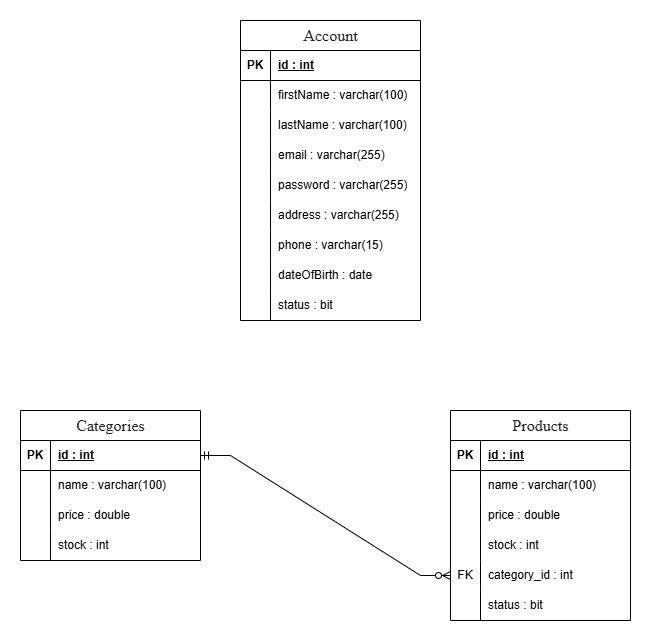

The diagram above was exported from draw.io. Its source (the exported page's mxGraphModel, read from the mxfile embedded in the PNG):
<mxGraphModel dx="904" dy="649" grid="1" gridSize="10" guides="1" tooltips="1" connect="1" arrows="1" fold="1" page="1" pageScale="1" pageWidth="850" pageHeight="1100" math="0" shadow="0">
  <root>
    <mxCell id="0" />
    <mxCell id="1" parent="0" />
    <mxCell id="8kjeN_wEM4X2idjkDQDq-10" value="&lt;span style=&quot;color: rgb(34, 34, 34); font-family: &amp;quot;Roboto Flex&amp;quot;; font-size: 16px; font-weight: 400; text-align: left; text-wrap: wrap; background-color: rgb(255, 255, 255);&quot;&gt;Account&lt;/span&gt;" style="shape=table;startSize=30;container=1;collapsible=1;childLayout=tableLayout;fixedRows=1;rowLines=0;fontStyle=1;align=center;resizeLast=1;html=1;" parent="1" vertex="1">
      <mxGeometry x="320" y="60" width="180" height="300" as="geometry" />
    </mxCell>
    <mxCell id="8kjeN_wEM4X2idjkDQDq-11" value="" style="shape=tableRow;horizontal=0;startSize=0;swimlaneHead=0;swimlaneBody=0;fillColor=none;collapsible=0;dropTarget=0;points=[[0,0.5],[1,0.5]];portConstraint=eastwest;top=0;left=0;right=0;bottom=1;" parent="8kjeN_wEM4X2idjkDQDq-10" vertex="1">
      <mxGeometry y="30" width="180" height="30" as="geometry" />
    </mxCell>
    <mxCell id="8kjeN_wEM4X2idjkDQDq-12" value="PK" style="shape=partialRectangle;connectable=0;fillColor=none;top=0;left=0;bottom=0;right=0;fontStyle=1;overflow=hidden;whiteSpace=wrap;html=1;" parent="8kjeN_wEM4X2idjkDQDq-11" vertex="1">
      <mxGeometry width="30" height="30" as="geometry">
        <mxRectangle width="30" height="30" as="alternateBounds" />
      </mxGeometry>
    </mxCell>
    <mxCell id="8kjeN_wEM4X2idjkDQDq-13" value="id : int" style="shape=partialRectangle;connectable=0;fillColor=none;top=0;left=0;bottom=0;right=0;align=left;spacingLeft=6;fontStyle=5;overflow=hidden;whiteSpace=wrap;html=1;" parent="8kjeN_wEM4X2idjkDQDq-11" vertex="1">
      <mxGeometry x="30" width="150" height="30" as="geometry">
        <mxRectangle width="150" height="30" as="alternateBounds" />
      </mxGeometry>
    </mxCell>
    <mxCell id="8kjeN_wEM4X2idjkDQDq-14" value="" style="shape=tableRow;horizontal=0;startSize=0;swimlaneHead=0;swimlaneBody=0;fillColor=none;collapsible=0;dropTarget=0;points=[[0,0.5],[1,0.5]];portConstraint=eastwest;top=0;left=0;right=0;bottom=0;" parent="8kjeN_wEM4X2idjkDQDq-10" vertex="1">
      <mxGeometry y="60" width="180" height="30" as="geometry" />
    </mxCell>
    <mxCell id="8kjeN_wEM4X2idjkDQDq-15" value="" style="shape=partialRectangle;connectable=0;fillColor=none;top=0;left=0;bottom=0;right=0;editable=1;overflow=hidden;whiteSpace=wrap;html=1;" parent="8kjeN_wEM4X2idjkDQDq-14" vertex="1">
      <mxGeometry width="30" height="30" as="geometry">
        <mxRectangle width="30" height="30" as="alternateBounds" />
      </mxGeometry>
    </mxCell>
    <mxCell id="8kjeN_wEM4X2idjkDQDq-16" value="firstName : varchar(100)" style="shape=partialRectangle;connectable=0;fillColor=none;top=0;left=0;bottom=0;right=0;align=left;spacingLeft=6;overflow=hidden;whiteSpace=wrap;html=1;" parent="8kjeN_wEM4X2idjkDQDq-14" vertex="1">
      <mxGeometry x="30" width="150" height="30" as="geometry">
        <mxRectangle width="150" height="30" as="alternateBounds" />
      </mxGeometry>
    </mxCell>
    <mxCell id="8kjeN_wEM4X2idjkDQDq-17" value="" style="shape=tableRow;horizontal=0;startSize=0;swimlaneHead=0;swimlaneBody=0;fillColor=none;collapsible=0;dropTarget=0;points=[[0,0.5],[1,0.5]];portConstraint=eastwest;top=0;left=0;right=0;bottom=0;" parent="8kjeN_wEM4X2idjkDQDq-10" vertex="1">
      <mxGeometry y="90" width="180" height="30" as="geometry" />
    </mxCell>
    <mxCell id="8kjeN_wEM4X2idjkDQDq-18" value="" style="shape=partialRectangle;connectable=0;fillColor=none;top=0;left=0;bottom=0;right=0;editable=1;overflow=hidden;whiteSpace=wrap;html=1;" parent="8kjeN_wEM4X2idjkDQDq-17" vertex="1">
      <mxGeometry width="30" height="30" as="geometry">
        <mxRectangle width="30" height="30" as="alternateBounds" />
      </mxGeometry>
    </mxCell>
    <mxCell id="8kjeN_wEM4X2idjkDQDq-19" value="lastName : varchar(100)" style="shape=partialRectangle;connectable=0;fillColor=none;top=0;left=0;bottom=0;right=0;align=left;spacingLeft=6;overflow=hidden;whiteSpace=wrap;html=1;" parent="8kjeN_wEM4X2idjkDQDq-17" vertex="1">
      <mxGeometry x="30" width="150" height="30" as="geometry">
        <mxRectangle width="150" height="30" as="alternateBounds" />
      </mxGeometry>
    </mxCell>
    <mxCell id="8kjeN_wEM4X2idjkDQDq-20" value="" style="shape=tableRow;horizontal=0;startSize=0;swimlaneHead=0;swimlaneBody=0;fillColor=none;collapsible=0;dropTarget=0;points=[[0,0.5],[1,0.5]];portConstraint=eastwest;top=0;left=0;right=0;bottom=0;" parent="8kjeN_wEM4X2idjkDQDq-10" vertex="1">
      <mxGeometry y="120" width="180" height="30" as="geometry" />
    </mxCell>
    <mxCell id="8kjeN_wEM4X2idjkDQDq-21" value="" style="shape=partialRectangle;connectable=0;fillColor=none;top=0;left=0;bottom=0;right=0;editable=1;overflow=hidden;whiteSpace=wrap;html=1;" parent="8kjeN_wEM4X2idjkDQDq-20" vertex="1">
      <mxGeometry width="30" height="30" as="geometry">
        <mxRectangle width="30" height="30" as="alternateBounds" />
      </mxGeometry>
    </mxCell>
    <mxCell id="8kjeN_wEM4X2idjkDQDq-22" value="email : varchar(255)" style="shape=partialRectangle;connectable=0;fillColor=none;top=0;left=0;bottom=0;right=0;align=left;spacingLeft=6;overflow=hidden;whiteSpace=wrap;html=1;" parent="8kjeN_wEM4X2idjkDQDq-20" vertex="1">
      <mxGeometry x="30" width="150" height="30" as="geometry">
        <mxRectangle width="150" height="30" as="alternateBounds" />
      </mxGeometry>
    </mxCell>
    <mxCell id="8kjeN_wEM4X2idjkDQDq-23" value="" style="shape=tableRow;horizontal=0;startSize=0;swimlaneHead=0;swimlaneBody=0;fillColor=none;collapsible=0;dropTarget=0;points=[[0,0.5],[1,0.5]];portConstraint=eastwest;top=0;left=0;right=0;bottom=0;" parent="8kjeN_wEM4X2idjkDQDq-10" vertex="1">
      <mxGeometry y="150" width="180" height="30" as="geometry" />
    </mxCell>
    <mxCell id="8kjeN_wEM4X2idjkDQDq-24" value="" style="shape=partialRectangle;connectable=0;fillColor=none;top=0;left=0;bottom=0;right=0;editable=1;overflow=hidden;whiteSpace=wrap;html=1;" parent="8kjeN_wEM4X2idjkDQDq-23" vertex="1">
      <mxGeometry width="30" height="30" as="geometry">
        <mxRectangle width="30" height="30" as="alternateBounds" />
      </mxGeometry>
    </mxCell>
    <mxCell id="8kjeN_wEM4X2idjkDQDq-25" value="password : varchar(255)" style="shape=partialRectangle;connectable=0;fillColor=none;top=0;left=0;bottom=0;right=0;align=left;spacingLeft=6;overflow=hidden;whiteSpace=wrap;html=1;" parent="8kjeN_wEM4X2idjkDQDq-23" vertex="1">
      <mxGeometry x="30" width="150" height="30" as="geometry">
        <mxRectangle width="150" height="30" as="alternateBounds" />
      </mxGeometry>
    </mxCell>
    <mxCell id="8kjeN_wEM4X2idjkDQDq-26" value="" style="shape=tableRow;horizontal=0;startSize=0;swimlaneHead=0;swimlaneBody=0;fillColor=none;collapsible=0;dropTarget=0;points=[[0,0.5],[1,0.5]];portConstraint=eastwest;top=0;left=0;right=0;bottom=0;" parent="8kjeN_wEM4X2idjkDQDq-10" vertex="1">
      <mxGeometry y="180" width="180" height="30" as="geometry" />
    </mxCell>
    <mxCell id="8kjeN_wEM4X2idjkDQDq-27" value="" style="shape=partialRectangle;connectable=0;fillColor=none;top=0;left=0;bottom=0;right=0;editable=1;overflow=hidden;whiteSpace=wrap;html=1;" parent="8kjeN_wEM4X2idjkDQDq-26" vertex="1">
      <mxGeometry width="30" height="30" as="geometry">
        <mxRectangle width="30" height="30" as="alternateBounds" />
      </mxGeometry>
    </mxCell>
    <mxCell id="8kjeN_wEM4X2idjkDQDq-28" value="address : varchar(255)" style="shape=partialRectangle;connectable=0;fillColor=none;top=0;left=0;bottom=0;right=0;align=left;spacingLeft=6;overflow=hidden;whiteSpace=wrap;html=1;" parent="8kjeN_wEM4X2idjkDQDq-26" vertex="1">
      <mxGeometry x="30" width="150" height="30" as="geometry">
        <mxRectangle width="150" height="30" as="alternateBounds" />
      </mxGeometry>
    </mxCell>
    <mxCell id="8kjeN_wEM4X2idjkDQDq-29" value="" style="shape=tableRow;horizontal=0;startSize=0;swimlaneHead=0;swimlaneBody=0;fillColor=none;collapsible=0;dropTarget=0;points=[[0,0.5],[1,0.5]];portConstraint=eastwest;top=0;left=0;right=0;bottom=0;" parent="8kjeN_wEM4X2idjkDQDq-10" vertex="1">
      <mxGeometry y="210" width="180" height="30" as="geometry" />
    </mxCell>
    <mxCell id="8kjeN_wEM4X2idjkDQDq-30" value="" style="shape=partialRectangle;connectable=0;fillColor=none;top=0;left=0;bottom=0;right=0;editable=1;overflow=hidden;whiteSpace=wrap;html=1;" parent="8kjeN_wEM4X2idjkDQDq-29" vertex="1">
      <mxGeometry width="30" height="30" as="geometry">
        <mxRectangle width="30" height="30" as="alternateBounds" />
      </mxGeometry>
    </mxCell>
    <mxCell id="8kjeN_wEM4X2idjkDQDq-31" value="phone : varchar(15)" style="shape=partialRectangle;connectable=0;fillColor=none;top=0;left=0;bottom=0;right=0;align=left;spacingLeft=6;overflow=hidden;whiteSpace=wrap;html=1;" parent="8kjeN_wEM4X2idjkDQDq-29" vertex="1">
      <mxGeometry x="30" width="150" height="30" as="geometry">
        <mxRectangle width="150" height="30" as="alternateBounds" />
      </mxGeometry>
    </mxCell>
    <mxCell id="8kjeN_wEM4X2idjkDQDq-32" value="" style="shape=tableRow;horizontal=0;startSize=0;swimlaneHead=0;swimlaneBody=0;fillColor=none;collapsible=0;dropTarget=0;points=[[0,0.5],[1,0.5]];portConstraint=eastwest;top=0;left=0;right=0;bottom=0;" parent="8kjeN_wEM4X2idjkDQDq-10" vertex="1">
      <mxGeometry y="240" width="180" height="30" as="geometry" />
    </mxCell>
    <mxCell id="8kjeN_wEM4X2idjkDQDq-33" value="" style="shape=partialRectangle;connectable=0;fillColor=none;top=0;left=0;bottom=0;right=0;editable=1;overflow=hidden;whiteSpace=wrap;html=1;" parent="8kjeN_wEM4X2idjkDQDq-32" vertex="1">
      <mxGeometry width="30" height="30" as="geometry">
        <mxRectangle width="30" height="30" as="alternateBounds" />
      </mxGeometry>
    </mxCell>
    <mxCell id="8kjeN_wEM4X2idjkDQDq-34" value="dateOfBirth : date" style="shape=partialRectangle;connectable=0;fillColor=none;top=0;left=0;bottom=0;right=0;align=left;spacingLeft=6;overflow=hidden;whiteSpace=wrap;html=1;" parent="8kjeN_wEM4X2idjkDQDq-32" vertex="1">
      <mxGeometry x="30" width="150" height="30" as="geometry">
        <mxRectangle width="150" height="30" as="alternateBounds" />
      </mxGeometry>
    </mxCell>
    <mxCell id="8kjeN_wEM4X2idjkDQDq-35" value="" style="shape=tableRow;horizontal=0;startSize=0;swimlaneHead=0;swimlaneBody=0;fillColor=none;collapsible=0;dropTarget=0;points=[[0,0.5],[1,0.5]];portConstraint=eastwest;top=0;left=0;right=0;bottom=0;" parent="8kjeN_wEM4X2idjkDQDq-10" vertex="1">
      <mxGeometry y="270" width="180" height="30" as="geometry" />
    </mxCell>
    <mxCell id="8kjeN_wEM4X2idjkDQDq-36" value="" style="shape=partialRectangle;connectable=0;fillColor=none;top=0;left=0;bottom=0;right=0;editable=1;overflow=hidden;whiteSpace=wrap;html=1;" parent="8kjeN_wEM4X2idjkDQDq-35" vertex="1">
      <mxGeometry width="30" height="30" as="geometry">
        <mxRectangle width="30" height="30" as="alternateBounds" />
      </mxGeometry>
    </mxCell>
    <mxCell id="8kjeN_wEM4X2idjkDQDq-37" value="status : bit" style="shape=partialRectangle;connectable=0;fillColor=none;top=0;left=0;bottom=0;right=0;align=left;spacingLeft=6;overflow=hidden;whiteSpace=wrap;html=1;" parent="8kjeN_wEM4X2idjkDQDq-35" vertex="1">
      <mxGeometry x="30" width="150" height="30" as="geometry">
        <mxRectangle width="150" height="30" as="alternateBounds" />
      </mxGeometry>
    </mxCell>
    <mxCell id="8kjeN_wEM4X2idjkDQDq-38" value="&lt;span style=&quot;color: rgb(34, 34, 34); font-family: &amp;quot;Roboto Flex&amp;quot;; font-size: 16px; font-weight: 400; text-align: left; text-wrap: wrap; background-color: rgb(255, 255, 255);&quot;&gt;Categories&lt;/span&gt;" style="shape=table;startSize=30;container=1;collapsible=1;childLayout=tableLayout;fixedRows=1;rowLines=0;fontStyle=1;align=center;resizeLast=1;html=1;" parent="1" vertex="1">
      <mxGeometry x="100" y="450" width="180" height="150" as="geometry" />
    </mxCell>
    <mxCell id="8kjeN_wEM4X2idjkDQDq-39" value="" style="shape=tableRow;horizontal=0;startSize=0;swimlaneHead=0;swimlaneBody=0;fillColor=none;collapsible=0;dropTarget=0;points=[[0,0.5],[1,0.5]];portConstraint=eastwest;top=0;left=0;right=0;bottom=1;" parent="8kjeN_wEM4X2idjkDQDq-38" vertex="1">
      <mxGeometry y="30" width="180" height="30" as="geometry" />
    </mxCell>
    <mxCell id="8kjeN_wEM4X2idjkDQDq-40" value="PK" style="shape=partialRectangle;connectable=0;fillColor=none;top=0;left=0;bottom=0;right=0;fontStyle=1;overflow=hidden;whiteSpace=wrap;html=1;" parent="8kjeN_wEM4X2idjkDQDq-39" vertex="1">
      <mxGeometry width="30" height="30" as="geometry">
        <mxRectangle width="30" height="30" as="alternateBounds" />
      </mxGeometry>
    </mxCell>
    <mxCell id="8kjeN_wEM4X2idjkDQDq-41" value="id : int" style="shape=partialRectangle;connectable=0;fillColor=none;top=0;left=0;bottom=0;right=0;align=left;spacingLeft=6;fontStyle=5;overflow=hidden;whiteSpace=wrap;html=1;" parent="8kjeN_wEM4X2idjkDQDq-39" vertex="1">
      <mxGeometry x="30" width="150" height="30" as="geometry">
        <mxRectangle width="150" height="30" as="alternateBounds" />
      </mxGeometry>
    </mxCell>
    <mxCell id="8kjeN_wEM4X2idjkDQDq-42" value="" style="shape=tableRow;horizontal=0;startSize=0;swimlaneHead=0;swimlaneBody=0;fillColor=none;collapsible=0;dropTarget=0;points=[[0,0.5],[1,0.5]];portConstraint=eastwest;top=0;left=0;right=0;bottom=0;" parent="8kjeN_wEM4X2idjkDQDq-38" vertex="1">
      <mxGeometry y="60" width="180" height="30" as="geometry" />
    </mxCell>
    <mxCell id="8kjeN_wEM4X2idjkDQDq-43" value="" style="shape=partialRectangle;connectable=0;fillColor=none;top=0;left=0;bottom=0;right=0;editable=1;overflow=hidden;whiteSpace=wrap;html=1;" parent="8kjeN_wEM4X2idjkDQDq-42" vertex="1">
      <mxGeometry width="30" height="30" as="geometry">
        <mxRectangle width="30" height="30" as="alternateBounds" />
      </mxGeometry>
    </mxCell>
    <mxCell id="8kjeN_wEM4X2idjkDQDq-44" value="name : varchar(100)" style="shape=partialRectangle;connectable=0;fillColor=none;top=0;left=0;bottom=0;right=0;align=left;spacingLeft=6;overflow=hidden;whiteSpace=wrap;html=1;" parent="8kjeN_wEM4X2idjkDQDq-42" vertex="1">
      <mxGeometry x="30" width="150" height="30" as="geometry">
        <mxRectangle width="150" height="30" as="alternateBounds" />
      </mxGeometry>
    </mxCell>
    <mxCell id="8kjeN_wEM4X2idjkDQDq-45" value="" style="shape=tableRow;horizontal=0;startSize=0;swimlaneHead=0;swimlaneBody=0;fillColor=none;collapsible=0;dropTarget=0;points=[[0,0.5],[1,0.5]];portConstraint=eastwest;top=0;left=0;right=0;bottom=0;" parent="8kjeN_wEM4X2idjkDQDq-38" vertex="1">
      <mxGeometry y="90" width="180" height="30" as="geometry" />
    </mxCell>
    <mxCell id="8kjeN_wEM4X2idjkDQDq-46" value="" style="shape=partialRectangle;connectable=0;fillColor=none;top=0;left=0;bottom=0;right=0;editable=1;overflow=hidden;whiteSpace=wrap;html=1;" parent="8kjeN_wEM4X2idjkDQDq-45" vertex="1">
      <mxGeometry width="30" height="30" as="geometry">
        <mxRectangle width="30" height="30" as="alternateBounds" />
      </mxGeometry>
    </mxCell>
    <mxCell id="8kjeN_wEM4X2idjkDQDq-47" value="price : double" style="shape=partialRectangle;connectable=0;fillColor=none;top=0;left=0;bottom=0;right=0;align=left;spacingLeft=6;overflow=hidden;whiteSpace=wrap;html=1;" parent="8kjeN_wEM4X2idjkDQDq-45" vertex="1">
      <mxGeometry x="30" width="150" height="30" as="geometry">
        <mxRectangle width="150" height="30" as="alternateBounds" />
      </mxGeometry>
    </mxCell>
    <mxCell id="8kjeN_wEM4X2idjkDQDq-48" value="" style="shape=tableRow;horizontal=0;startSize=0;swimlaneHead=0;swimlaneBody=0;fillColor=none;collapsible=0;dropTarget=0;points=[[0,0.5],[1,0.5]];portConstraint=eastwest;top=0;left=0;right=0;bottom=0;" parent="8kjeN_wEM4X2idjkDQDq-38" vertex="1">
      <mxGeometry y="120" width="180" height="30" as="geometry" />
    </mxCell>
    <mxCell id="8kjeN_wEM4X2idjkDQDq-49" value="" style="shape=partialRectangle;connectable=0;fillColor=none;top=0;left=0;bottom=0;right=0;editable=1;overflow=hidden;whiteSpace=wrap;html=1;" parent="8kjeN_wEM4X2idjkDQDq-48" vertex="1">
      <mxGeometry width="30" height="30" as="geometry">
        <mxRectangle width="30" height="30" as="alternateBounds" />
      </mxGeometry>
    </mxCell>
    <mxCell id="8kjeN_wEM4X2idjkDQDq-50" value="stock : int" style="shape=partialRectangle;connectable=0;fillColor=none;top=0;left=0;bottom=0;right=0;align=left;spacingLeft=6;overflow=hidden;whiteSpace=wrap;html=1;" parent="8kjeN_wEM4X2idjkDQDq-48" vertex="1">
      <mxGeometry x="30" width="150" height="30" as="geometry">
        <mxRectangle width="150" height="30" as="alternateBounds" />
      </mxGeometry>
    </mxCell>
    <mxCell id="8kjeN_wEM4X2idjkDQDq-66" value="&lt;span style=&quot;color: rgb(34, 34, 34); font-family: &amp;quot;Roboto Flex&amp;quot;; font-size: 16px; font-weight: 400; text-align: left; text-wrap: wrap; background-color: rgb(255, 255, 255);&quot;&gt;Products&lt;/span&gt;" style="shape=table;startSize=30;container=1;collapsible=1;childLayout=tableLayout;fixedRows=1;rowLines=0;fontStyle=1;align=center;resizeLast=1;html=1;" parent="1" vertex="1">
      <mxGeometry x="530" y="450" width="180" height="210" as="geometry" />
    </mxCell>
    <mxCell id="8kjeN_wEM4X2idjkDQDq-67" value="" style="shape=tableRow;horizontal=0;startSize=0;swimlaneHead=0;swimlaneBody=0;fillColor=none;collapsible=0;dropTarget=0;points=[[0,0.5],[1,0.5]];portConstraint=eastwest;top=0;left=0;right=0;bottom=1;" parent="8kjeN_wEM4X2idjkDQDq-66" vertex="1">
      <mxGeometry y="30" width="180" height="30" as="geometry" />
    </mxCell>
    <mxCell id="8kjeN_wEM4X2idjkDQDq-68" value="PK" style="shape=partialRectangle;connectable=0;fillColor=none;top=0;left=0;bottom=0;right=0;fontStyle=1;overflow=hidden;whiteSpace=wrap;html=1;" parent="8kjeN_wEM4X2idjkDQDq-67" vertex="1">
      <mxGeometry width="30" height="30" as="geometry">
        <mxRectangle width="30" height="30" as="alternateBounds" />
      </mxGeometry>
    </mxCell>
    <mxCell id="8kjeN_wEM4X2idjkDQDq-69" value="id : int" style="shape=partialRectangle;connectable=0;fillColor=none;top=0;left=0;bottom=0;right=0;align=left;spacingLeft=6;fontStyle=5;overflow=hidden;whiteSpace=wrap;html=1;" parent="8kjeN_wEM4X2idjkDQDq-67" vertex="1">
      <mxGeometry x="30" width="150" height="30" as="geometry">
        <mxRectangle width="150" height="30" as="alternateBounds" />
      </mxGeometry>
    </mxCell>
    <mxCell id="8kjeN_wEM4X2idjkDQDq-70" value="" style="shape=tableRow;horizontal=0;startSize=0;swimlaneHead=0;swimlaneBody=0;fillColor=none;collapsible=0;dropTarget=0;points=[[0,0.5],[1,0.5]];portConstraint=eastwest;top=0;left=0;right=0;bottom=0;" parent="8kjeN_wEM4X2idjkDQDq-66" vertex="1">
      <mxGeometry y="60" width="180" height="30" as="geometry" />
    </mxCell>
    <mxCell id="8kjeN_wEM4X2idjkDQDq-71" value="" style="shape=partialRectangle;connectable=0;fillColor=none;top=0;left=0;bottom=0;right=0;editable=1;overflow=hidden;whiteSpace=wrap;html=1;" parent="8kjeN_wEM4X2idjkDQDq-70" vertex="1">
      <mxGeometry width="30" height="30" as="geometry">
        <mxRectangle width="30" height="30" as="alternateBounds" />
      </mxGeometry>
    </mxCell>
    <mxCell id="8kjeN_wEM4X2idjkDQDq-72" value="name : varchar(100)" style="shape=partialRectangle;connectable=0;fillColor=none;top=0;left=0;bottom=0;right=0;align=left;spacingLeft=6;overflow=hidden;whiteSpace=wrap;html=1;" parent="8kjeN_wEM4X2idjkDQDq-70" vertex="1">
      <mxGeometry x="30" width="150" height="30" as="geometry">
        <mxRectangle width="150" height="30" as="alternateBounds" />
      </mxGeometry>
    </mxCell>
    <mxCell id="8kjeN_wEM4X2idjkDQDq-73" value="" style="shape=tableRow;horizontal=0;startSize=0;swimlaneHead=0;swimlaneBody=0;fillColor=none;collapsible=0;dropTarget=0;points=[[0,0.5],[1,0.5]];portConstraint=eastwest;top=0;left=0;right=0;bottom=0;" parent="8kjeN_wEM4X2idjkDQDq-66" vertex="1">
      <mxGeometry y="90" width="180" height="30" as="geometry" />
    </mxCell>
    <mxCell id="8kjeN_wEM4X2idjkDQDq-74" value="" style="shape=partialRectangle;connectable=0;fillColor=none;top=0;left=0;bottom=0;right=0;editable=1;overflow=hidden;whiteSpace=wrap;html=1;" parent="8kjeN_wEM4X2idjkDQDq-73" vertex="1">
      <mxGeometry width="30" height="30" as="geometry">
        <mxRectangle width="30" height="30" as="alternateBounds" />
      </mxGeometry>
    </mxCell>
    <mxCell id="8kjeN_wEM4X2idjkDQDq-75" value="price : double" style="shape=partialRectangle;connectable=0;fillColor=none;top=0;left=0;bottom=0;right=0;align=left;spacingLeft=6;overflow=hidden;whiteSpace=wrap;html=1;" parent="8kjeN_wEM4X2idjkDQDq-73" vertex="1">
      <mxGeometry x="30" width="150" height="30" as="geometry">
        <mxRectangle width="150" height="30" as="alternateBounds" />
      </mxGeometry>
    </mxCell>
    <mxCell id="8kjeN_wEM4X2idjkDQDq-76" value="" style="shape=tableRow;horizontal=0;startSize=0;swimlaneHead=0;swimlaneBody=0;fillColor=none;collapsible=0;dropTarget=0;points=[[0,0.5],[1,0.5]];portConstraint=eastwest;top=0;left=0;right=0;bottom=0;" parent="8kjeN_wEM4X2idjkDQDq-66" vertex="1">
      <mxGeometry y="120" width="180" height="30" as="geometry" />
    </mxCell>
    <mxCell id="8kjeN_wEM4X2idjkDQDq-77" value="" style="shape=partialRectangle;connectable=0;fillColor=none;top=0;left=0;bottom=0;right=0;editable=1;overflow=hidden;whiteSpace=wrap;html=1;" parent="8kjeN_wEM4X2idjkDQDq-76" vertex="1">
      <mxGeometry width="30" height="30" as="geometry">
        <mxRectangle width="30" height="30" as="alternateBounds" />
      </mxGeometry>
    </mxCell>
    <mxCell id="8kjeN_wEM4X2idjkDQDq-78" value="stock : int" style="shape=partialRectangle;connectable=0;fillColor=none;top=0;left=0;bottom=0;right=0;align=left;spacingLeft=6;overflow=hidden;whiteSpace=wrap;html=1;" parent="8kjeN_wEM4X2idjkDQDq-76" vertex="1">
      <mxGeometry x="30" width="150" height="30" as="geometry">
        <mxRectangle width="150" height="30" as="alternateBounds" />
      </mxGeometry>
    </mxCell>
    <mxCell id="8kjeN_wEM4X2idjkDQDq-79" value="" style="shape=tableRow;horizontal=0;startSize=0;swimlaneHead=0;swimlaneBody=0;fillColor=none;collapsible=0;dropTarget=0;points=[[0,0.5],[1,0.5]];portConstraint=eastwest;top=0;left=0;right=0;bottom=0;" parent="8kjeN_wEM4X2idjkDQDq-66" vertex="1">
      <mxGeometry y="150" width="180" height="30" as="geometry" />
    </mxCell>
    <mxCell id="8kjeN_wEM4X2idjkDQDq-80" value="FK" style="shape=partialRectangle;connectable=0;fillColor=none;top=0;left=0;bottom=0;right=0;editable=1;overflow=hidden;whiteSpace=wrap;html=1;" parent="8kjeN_wEM4X2idjkDQDq-79" vertex="1">
      <mxGeometry width="30" height="30" as="geometry">
        <mxRectangle width="30" height="30" as="alternateBounds" />
      </mxGeometry>
    </mxCell>
    <mxCell id="8kjeN_wEM4X2idjkDQDq-81" value="category_id : int" style="shape=partialRectangle;connectable=0;fillColor=none;top=0;left=0;bottom=0;right=0;align=left;spacingLeft=6;overflow=hidden;whiteSpace=wrap;html=1;" parent="8kjeN_wEM4X2idjkDQDq-79" vertex="1">
      <mxGeometry x="30" width="150" height="30" as="geometry">
        <mxRectangle width="150" height="30" as="alternateBounds" />
      </mxGeometry>
    </mxCell>
    <mxCell id="8kjeN_wEM4X2idjkDQDq-82" value="" style="shape=tableRow;horizontal=0;startSize=0;swimlaneHead=0;swimlaneBody=0;fillColor=none;collapsible=0;dropTarget=0;points=[[0,0.5],[1,0.5]];portConstraint=eastwest;top=0;left=0;right=0;bottom=0;" parent="8kjeN_wEM4X2idjkDQDq-66" vertex="1">
      <mxGeometry y="180" width="180" height="30" as="geometry" />
    </mxCell>
    <mxCell id="8kjeN_wEM4X2idjkDQDq-83" value="" style="shape=partialRectangle;connectable=0;fillColor=none;top=0;left=0;bottom=0;right=0;editable=1;overflow=hidden;whiteSpace=wrap;html=1;" parent="8kjeN_wEM4X2idjkDQDq-82" vertex="1">
      <mxGeometry width="30" height="30" as="geometry">
        <mxRectangle width="30" height="30" as="alternateBounds" />
      </mxGeometry>
    </mxCell>
    <mxCell id="8kjeN_wEM4X2idjkDQDq-84" value="status : bit" style="shape=partialRectangle;connectable=0;fillColor=none;top=0;left=0;bottom=0;right=0;align=left;spacingLeft=6;overflow=hidden;whiteSpace=wrap;html=1;" parent="8kjeN_wEM4X2idjkDQDq-82" vertex="1">
      <mxGeometry x="30" width="150" height="30" as="geometry">
        <mxRectangle width="150" height="30" as="alternateBounds" />
      </mxGeometry>
    </mxCell>
    <mxCell id="8kjeN_wEM4X2idjkDQDq-94" value="" style="edgeStyle=entityRelationEdgeStyle;fontSize=12;html=1;endArrow=ERzeroToMany;startArrow=ERmandOne;rounded=0;exitX=1;exitY=0.5;exitDx=0;exitDy=0;entryX=0;entryY=0.5;entryDx=0;entryDy=0;" parent="1" source="8kjeN_wEM4X2idjkDQDq-39" target="8kjeN_wEM4X2idjkDQDq-79" edge="1">
      <mxGeometry width="100" height="100" relative="1" as="geometry">
        <mxPoint x="390" y="610" as="sourcePoint" />
        <mxPoint x="490" y="510" as="targetPoint" />
      </mxGeometry>
    </mxCell>
  </root>
</mxGraphModel>